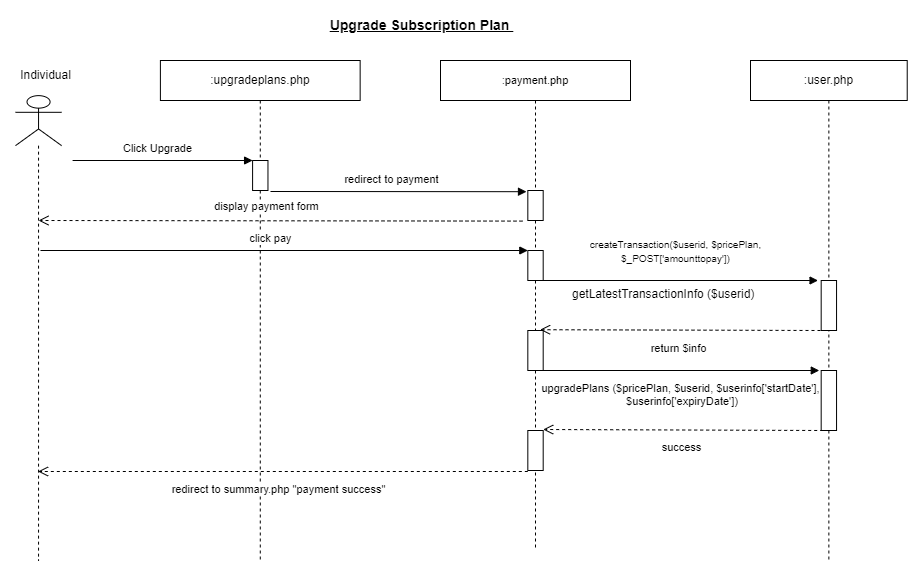

The diagram above was exported from draw.io. Its source (the exported page's mxGraphModel, read from the mxfile embedded in the PNG):
<mxGraphModel dx="1276" dy="614" grid="1" gridSize="10" guides="1" tooltips="1" connect="1" arrows="1" fold="1" page="1" pageScale="1" pageWidth="1169" pageHeight="827" math="0" shadow="0">
  <root>
    <mxCell id="0" />
    <mxCell id="1" parent="0" />
    <mxCell id="2" value=":user.php" style="shape=umlLifeline;perimeter=lifelinePerimeter;whiteSpace=wrap;html=1;container=0;collapsible=0;recursiveResize=0;outlineConnect=0;" vertex="1" parent="1">
      <mxGeometry x="880" y="140" width="156.72" height="500" as="geometry" />
    </mxCell>
    <mxCell id="3" value="Click Upgrade" style="html=1;verticalAlign=bottom;endArrow=block;rounded=0;elbow=vertical;" edge="1" parent="1">
      <mxGeometry x="-0.0556" y="3" width="80" relative="1" as="geometry">
        <mxPoint x="202.09" y="240" as="sourcePoint" />
        <mxPoint x="382.09" y="240" as="targetPoint" />
        <mxPoint as="offset" />
      </mxGeometry>
    </mxCell>
    <mxCell id="4" value="" style="shape=umlLifeline;participant=umlActor;perimeter=lifelinePerimeter;whiteSpace=wrap;html=1;container=0;collapsible=0;recursiveResize=0;verticalAlign=top;spacingTop=36;outlineConnect=0;fontFamily=Helvetica;fontSize=12;fontColor=default;align=center;strokeColor=default;fillColor=default;size=50;" vertex="1" parent="1">
      <mxGeometry x="145" y="175.14" width="46.09" height="464.86" as="geometry" />
    </mxCell>
    <mxCell id="5" value="Individual" style="text;html=1;align=center;verticalAlign=middle;resizable=1;points=[];autosize=1;strokeColor=none;fillColor=none;container=0;movable=1;rotatable=1;deletable=1;editable=1;connectable=1;locked=0;" vertex="1" parent="1">
      <mxGeometry x="140" y="140" width="70" height="30" as="geometry" />
    </mxCell>
    <mxCell id="6" value=":upgradeplans.php" style="shape=umlLifeline;perimeter=lifelinePerimeter;whiteSpace=wrap;html=1;container=0;collapsible=0;recursiveResize=0;outlineConnect=0;" vertex="1" parent="1">
      <mxGeometry x="289.9" y="140" width="199.75" height="500" as="geometry" />
    </mxCell>
    <mxCell id="7" value="" style="html=1;points=[];perimeter=orthogonalPerimeter;container=0;" vertex="1" parent="1">
      <mxGeometry x="382.09" y="240" width="15.37" height="30" as="geometry" />
    </mxCell>
    <mxCell id="8" value="&lt;font style=&quot;font-size: 11px;&quot;&gt;:payment.php&lt;/font&gt;" style="shape=umlLifeline;perimeter=lifelinePerimeter;whiteSpace=wrap;html=1;container=0;collapsible=0;recursiveResize=0;outlineConnect=0;" vertex="1" parent="1">
      <mxGeometry x="570" y="140" width="190" height="490" as="geometry" />
    </mxCell>
    <mxCell id="9" value="&lt;span style=&quot;font-size: 14px;&quot;&gt;&lt;b&gt;&lt;u&gt;Upgrade Subscription Plan&amp;nbsp;&lt;/u&gt;&lt;/b&gt;&lt;/span&gt;" style="text;html=1;align=center;verticalAlign=middle;resizable=0;points=[];autosize=1;strokeColor=none;fillColor=none;" vertex="1" parent="1">
      <mxGeometry x="445.56000000000006" y="90" width="210" height="30" as="geometry" />
    </mxCell>
    <mxCell id="10" value="" style="html=1;points=[];perimeter=orthogonalPerimeter;container=0;" vertex="1" parent="1">
      <mxGeometry x="657.32" y="270" width="15.37" height="30" as="geometry" />
    </mxCell>
    <mxCell id="11" value="" style="html=1;points=[];perimeter=orthogonalPerimeter;container=0;" vertex="1" parent="1">
      <mxGeometry x="657.32" y="330" width="15.37" height="30" as="geometry" />
    </mxCell>
    <mxCell id="12" value="" style="html=1;points=[];perimeter=orthogonalPerimeter;container=0;" vertex="1" parent="1">
      <mxGeometry x="950.68" y="360" width="15.37" height="50" as="geometry" />
    </mxCell>
    <mxCell id="13" value="redirect to payment" style="html=1;verticalAlign=bottom;endArrow=block;rounded=0;elbow=vertical;entryX=-0.086;entryY=0.04;entryDx=0;entryDy=0;entryPerimeter=0;" edge="1" target="10" parent="1">
      <mxGeometry x="-0.0557" y="3" width="80" relative="1" as="geometry">
        <mxPoint x="400" y="271" as="sourcePoint" />
        <mxPoint x="635" y="290" as="targetPoint" />
        <mxPoint as="offset" />
      </mxGeometry>
    </mxCell>
    <mxCell id="14" value="display payment form" style="html=1;verticalAlign=bottom;endArrow=open;dashed=1;endSize=8;rounded=0;elbow=vertical;exitX=-0.346;exitY=1.02;exitDx=0;exitDy=0;exitPerimeter=0;" edge="1" source="10" parent="1">
      <mxGeometry x="0.0578" y="-5" relative="1" as="geometry">
        <mxPoint x="657.3199999999999" y="353.83" as="sourcePoint" />
        <mxPoint x="168" y="300" as="targetPoint" />
        <mxPoint as="offset" />
        <Array as="points" />
      </mxGeometry>
    </mxCell>
    <mxCell id="15" value="click pay" style="html=1;verticalAlign=bottom;endArrow=block;rounded=0;elbow=vertical;" edge="1" target="11" parent="1">
      <mxGeometry x="-0.0556" y="3" width="80" relative="1" as="geometry">
        <mxPoint x="170" y="330" as="sourcePoint" />
        <mxPoint x="350" y="330" as="targetPoint" />
        <mxPoint as="offset" />
      </mxGeometry>
    </mxCell>
    <mxCell id="16" value="&lt;font style=&quot;font-size: 10px;&quot;&gt;createTransaction($userid, $pricePlan,&lt;br&gt;$_POST['amounttopay'])&lt;br&gt;&amp;nbsp;&lt;/font&gt;" style="html=1;verticalAlign=bottom;endArrow=block;rounded=0;elbow=vertical;" edge="1" parent="1">
      <mxGeometry x="-0.0283" width="80" relative="1" as="geometry">
        <mxPoint x="670" y="360" as="sourcePoint" />
        <mxPoint x="947.56" y="360" as="targetPoint" />
        <mxPoint as="offset" />
      </mxGeometry>
    </mxCell>
    <mxCell id="17" value="" style="html=1;points=[];perimeter=orthogonalPerimeter;container=0;" vertex="1" parent="1">
      <mxGeometry x="657.32" y="410" width="15.37" height="40" as="geometry" />
    </mxCell>
    <mxCell id="18" value="getLatestTransactionInfo ($userid)" style="text;whiteSpace=wrap;html=1;" vertex="1" parent="1">
      <mxGeometry x="700" y="360" width="220" height="40" as="geometry" />
    </mxCell>
    <mxCell id="19" value="return $info" style="html=1;verticalAlign=bottom;endArrow=open;dashed=1;endSize=8;rounded=0;elbow=vertical;entryX=0.799;entryY=-0.02;entryDx=0;entryDy=0;entryPerimeter=0;" edge="1" target="17" parent="1">
      <mxGeometry x="0.0164" y="27" relative="1" as="geometry">
        <mxPoint x="950" y="410" as="sourcePoint" />
        <mxPoint x="850.6800000000001" y="413" as="targetPoint" />
        <mxPoint as="offset" />
        <Array as="points" />
      </mxGeometry>
    </mxCell>
    <mxCell id="20" value="upgradePlans ($pricePlan, $userid, $userinfo['startDate'],&lt;br&gt;&amp;nbsp;$userinfo['expiryDate'])" style="html=1;verticalAlign=bottom;endArrow=block;rounded=0;elbow=vertical;" edge="1" parent="1">
      <mxGeometry y="-40" width="80" relative="1" as="geometry">
        <mxPoint x="671.2199999999999" y="450" as="sourcePoint" />
        <mxPoint x="948.7799999999999" y="450" as="targetPoint" />
        <mxPoint as="offset" />
      </mxGeometry>
    </mxCell>
    <mxCell id="21" value="" style="html=1;points=[];perimeter=orthogonalPerimeter;container=0;" vertex="1" parent="1">
      <mxGeometry x="950.68" y="450" width="15.37" height="60" as="geometry" />
    </mxCell>
    <mxCell id="22" value="" style="html=1;points=[];perimeter=orthogonalPerimeter;container=0;" vertex="1" parent="1">
      <mxGeometry x="657.32" y="510" width="15.37" height="40" as="geometry" />
    </mxCell>
    <mxCell id="23" value="success" style="html=1;verticalAlign=bottom;endArrow=open;dashed=1;endSize=8;rounded=0;elbow=vertical;entryX=0.799;entryY=-0.02;entryDx=0;entryDy=0;entryPerimeter=0;" edge="1" parent="1">
      <mxGeometry x="0.0164" y="27" relative="1" as="geometry">
        <mxPoint x="952.69" y="510" as="sourcePoint" />
        <mxPoint x="672.69" y="509" as="targetPoint" />
        <mxPoint as="offset" />
        <Array as="points" />
      </mxGeometry>
    </mxCell>
    <mxCell id="24" value="redirect to summary.php &quot;payment success&quot;" style="html=1;verticalAlign=bottom;endArrow=open;dashed=1;endSize=8;rounded=0;elbow=vertical;" edge="1" target="4" parent="1">
      <mxGeometry x="0.0164" y="27" relative="1" as="geometry">
        <mxPoint x="657.3199999999999" y="551" as="sourcePoint" />
        <mxPoint x="377.32" y="550" as="targetPoint" />
        <mxPoint as="offset" />
        <Array as="points" />
      </mxGeometry>
    </mxCell>
  </root>
</mxGraphModel>